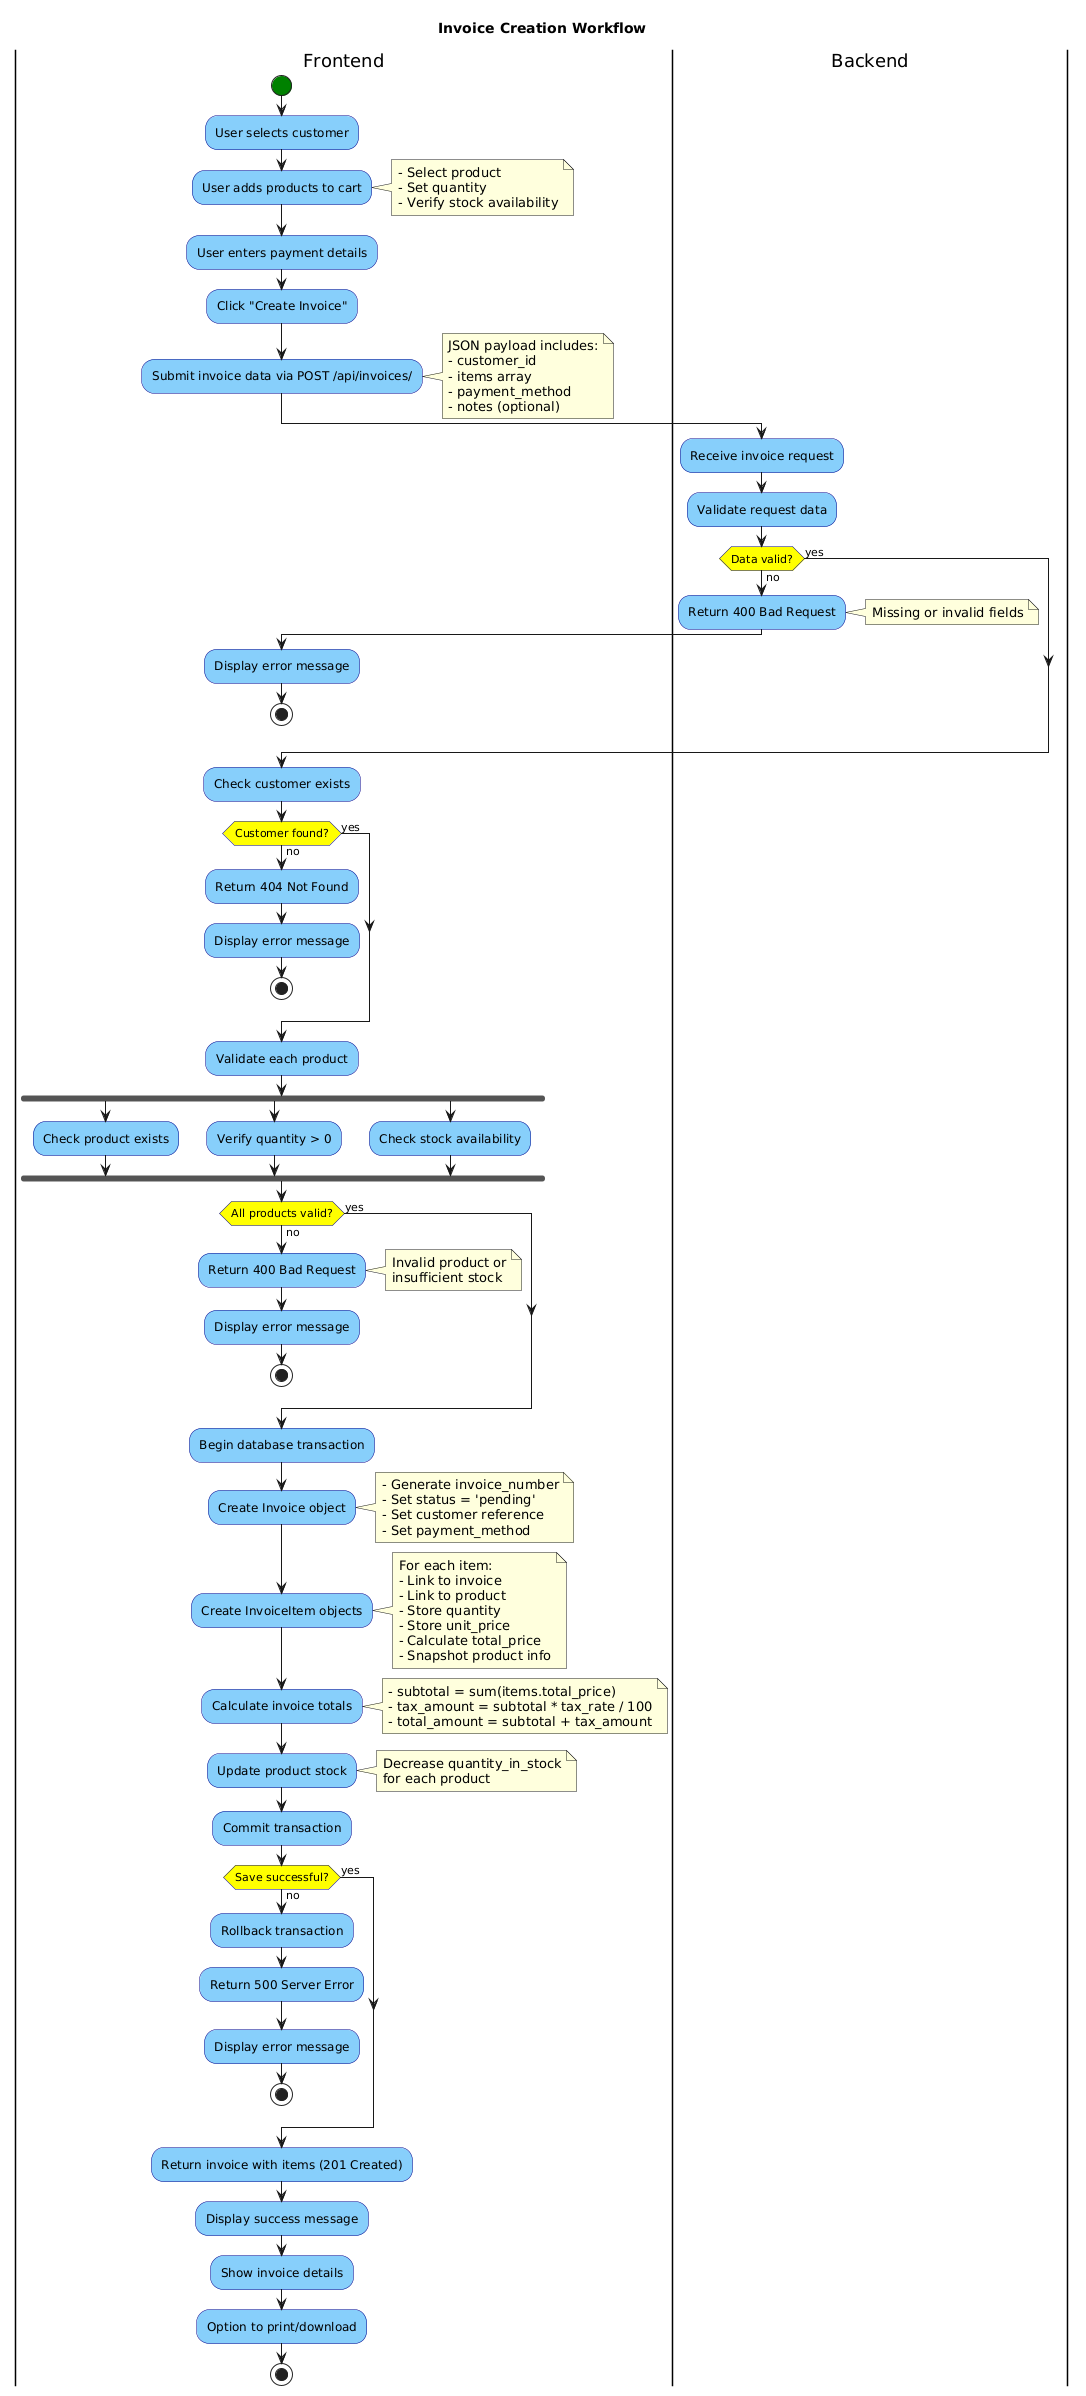

The diagram above was rendered by PlantUML. Its source (embedded in the PNG):
@startuml
!define RECT rectangle
skinparam activityBackgroundColor LightSkyBlue
skinparam activityBorderColor DarkBlue
skinparam activityStartColor Green
skinparam activityEndColor Red
skinparam activityDiamondBackgroundColor Yellow

title Invoice Creation Workflow

|Frontend|
start
:User selects customer;
:User adds products to cart;
note right
  - Select product
  - Set quantity
  - Verify stock availability
end note

:User enters payment details;
:Click "Create Invoice";

:Submit invoice data via POST /api/invoices/;
note right
  JSON payload includes:
  - customer_id
  - items array
  - payment_method
  - notes (optional)
end note

|Backend|
:Receive invoice request;
:Validate request data;

if (Data valid?) then (no)
  :Return 400 Bad Request;
  note right
    Missing or invalid fields
  end note
  |Frontend|
  :Display error message;
  stop
else (yes)
endif

:Check customer exists;
if (Customer found?) then (no)
  :Return 404 Not Found;
  |Frontend|
  :Display error message;
  stop
else (yes)
endif

:Validate each product;
fork
  :Check product exists;
fork again
  :Verify quantity > 0;
fork again
  :Check stock availability;
end fork

if (All products valid?) then (no)
  :Return 400 Bad Request;
  note right
    Invalid product or
    insufficient stock
  end note
  |Frontend|
  :Display error message;
  stop
else (yes)
endif

:Begin database transaction;

:Create Invoice object;
note right
  - Generate invoice_number
  - Set status = 'pending'
  - Set customer reference
  - Set payment_method
end note

:Create InvoiceItem objects;
note right
  For each item:
  - Link to invoice
  - Link to product
  - Store quantity
  - Store unit_price
  - Calculate total_price
  - Snapshot product info
end note

:Calculate invoice totals;
note right
  - subtotal = sum(items.total_price)
  - tax_amount = subtotal * tax_rate / 100
  - total_amount = subtotal + tax_amount
end note

:Update product stock;
note right
  Decrease quantity_in_stock
  for each product
end note

:Commit transaction;

if (Save successful?) then (no)
  :Rollback transaction;
  :Return 500 Server Error;
  |Frontend|
  :Display error message;
  stop
else (yes)
endif

:Return invoice with items (201 Created);

|Frontend|
:Display success message;
:Show invoice details;
:Option to print/download;

stop
@enduml